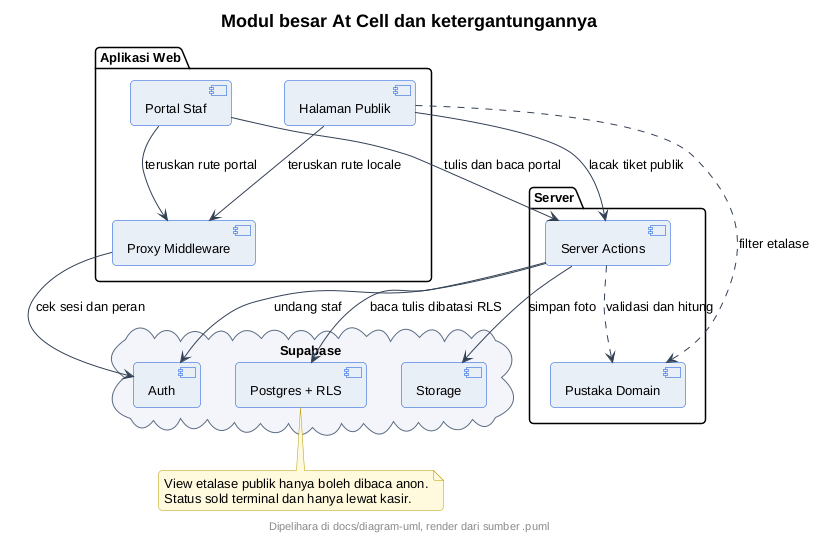

The diagram above was rendered by PlantUML. Its source (embedded in the PNG):
@startuml
' --- gaya At Cell (inline, mandiri utk server publik) ---
skinparam backgroundColor #FFFFFF
skinparam shadowing false
skinparam roundcorner 8
skinparam defaultFontName sans-serif
skinparam defaultFontSize 13
skinparam titleFontSize 18
skinparam titleFontStyle bold
skinparam headerFontSize 11
skinparam footerFontSize 11
skinparam noteBackgroundColor #FFF8DC
skinparam noteBorderColor #B89B00
skinparam actorBackgroundColor #E8EEF7
skinparam actorBorderColor #0B4ED8
skinparam participantBackgroundColor #E8EEF7
skinparam participantBorderColor #0B4ED8
skinparam usecaseBackgroundColor #E8EEF7
skinparam usecaseBorderColor #0B4ED8
skinparam classBackgroundColor #E8EEF7
skinparam classBorderColor #0B4ED8
skinparam objectBackgroundColor #EEF3FA
skinparam objectBorderColor #0B4ED8
skinparam activityBackgroundColor #E8EEF7
skinparam activityBorderColor #0B4ED8
skinparam activityDiamondBackgroundColor #FFFFFF
skinparam activityDiamondBorderColor #0B4ED8
skinparam stateBackgroundColor #E8EEF7
skinparam stateBorderColor #0B4ED8
skinparam stateStartColor #0B4ED8
skinparam stateEndColor #0B4ED8
skinparam componentBackgroundColor #E8EEF7
skinparam componentBorderColor #0B4ED8
skinparam cloudBackgroundColor #F2F5FA
skinparam cloudBorderColor #5B6B82
skinparam databaseBackgroundColor #E8EEF7
skinparam databaseBorderColor #0B4ED8
skinparam entityBackgroundColor #E8EEF7
skinparam entityBorderColor #0B4ED8
skinparam sequenceArrowColor #334155
skinparam sequenceLifeLineBorderColor #0B4ED8
skinparam sequenceParticipantBorderColor #0B4ED8
footer Dipelihara di docs/diagram-uml, render dari sumber .puml
title Modul besar At Cell dan ketergantungannya
package "Aplikasi Web" {
  [Halaman Publik] as Publik
  [Portal Staf] as Portal
  [Proxy Middleware] as Proxy
}
package "Server" {
  [Server Actions] as Aksi
  [Pustaka Domain] as Pustaka
}
cloud "Supabase" {
  [Auth] as Auth
  [Postgres + RLS] as DB
  [Storage] as ST
}
Publik --> Proxy : teruskan rute locale
Portal --> Proxy : teruskan rute portal
Proxy --> Auth : cek sesi dan peran
Publik --> Aksi : lacak tiket publik
Portal --> Aksi : tulis dan baca portal
Aksi --> DB : baca tulis dibatasi RLS
Aksi --> ST : simpan foto
Aksi --> Auth : undang staf
Aksi ..> Pustaka : validasi dan hitung
Publik ..> Pustaka : filter etalase
note bottom of DB
  View etalase publik hanya boleh dibaca anon.
  Status sold terminal dan hanya lewat kasir.
end note
@enduml